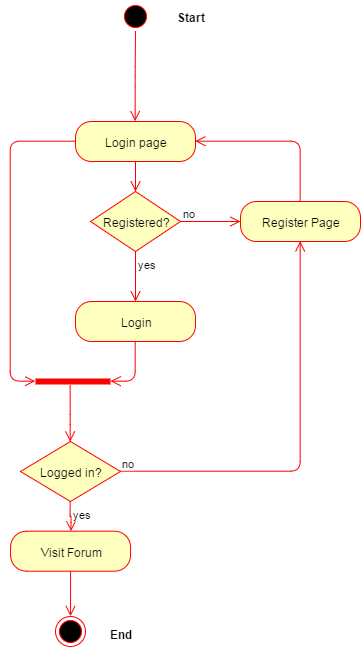

The diagram above was exported from draw.io. Its source (the exported page's mxGraphModel, read from the mxfile embedded in the PNG):
<mxGraphModel dx="382" dy="727" grid="1" gridSize="10" guides="1" tooltips="1" connect="1" arrows="1" fold="1" page="0" pageScale="1" pageWidth="1169" pageHeight="826" background="#ffffff" math="0">
  <root>
    <mxCell id="0" />
    <mxCell id="1" parent="0" />
    <mxCell id="2" value="Login page" style="rounded=1;whiteSpace=wrap;html=1;arcSize=40;fillColor=#ffffc0;strokeColor=#ff0000;" vertex="1" parent="1">
      <mxGeometry x="455" y="870" width="120" height="40" as="geometry" />
    </mxCell>
    <mxCell id="3" value="" style="edgeStyle=orthogonalEdgeStyle;html=1;verticalAlign=bottom;endArrow=open;endSize=8;strokeColor=#ff0000;" edge="1" source="2" target="6" parent="1">
      <mxGeometry x="515.0000000000001" y="910" as="geometry">
        <mxPoint x="515" y="970" as="targetPoint" />
      </mxGeometry>
    </mxCell>
    <mxCell id="4" value="" style="ellipse;html=1;shape=startState;fillColor=#000000;strokeColor=#ff0000;" vertex="1" parent="1">
      <mxGeometry x="500" y="750" width="30" height="30" as="geometry" />
    </mxCell>
    <mxCell id="5" value="" style="edgeStyle=orthogonalEdgeStyle;html=1;verticalAlign=bottom;endArrow=open;endSize=8;strokeColor=#ff0000;entryX=0.5;entryY=0;" edge="1" source="4" target="2" parent="1">
      <mxGeometry x="514.6666666666667" y="780" as="geometry">
        <mxPoint x="515" y="840" as="targetPoint" />
        <Array as="points" />
      </mxGeometry>
    </mxCell>
    <mxCell id="6" value="Registered?" style="rhombus;whiteSpace=wrap;html=1;fillColor=#ffffc0;strokeColor=#ff0000;" vertex="1" parent="1">
      <mxGeometry x="470" y="940" width="90" height="60" as="geometry" />
    </mxCell>
    <mxCell id="7" value="no" style="edgeStyle=orthogonalEdgeStyle;html=1;align=left;verticalAlign=bottom;endArrow=open;endSize=8;strokeColor=#ff0000;" edge="1" source="6" target="9" parent="1">
      <mxGeometry x="560.0000000000001" y="970" as="geometry">
        <mxPoint x="655" y="970" as="targetPoint" />
      </mxGeometry>
    </mxCell>
    <mxCell id="8" value="yes" style="edgeStyle=orthogonalEdgeStyle;html=1;align=left;verticalAlign=top;endArrow=open;endSize=8;strokeColor=#ff0000;" edge="1" source="6" target="11" parent="1">
      <mxGeometry x="515.0000000000001" y="999.9999999999998" as="geometry">
        <mxPoint x="515" y="1050" as="targetPoint" />
      </mxGeometry>
    </mxCell>
    <mxCell id="9" value="Register Page" style="rounded=1;whiteSpace=wrap;html=1;arcSize=40;fillColor=#ffffc0;strokeColor=#ff0000;" vertex="1" parent="1">
      <mxGeometry x="620" y="950" width="120" height="40" as="geometry" />
    </mxCell>
    <mxCell id="10" value="" style="edgeStyle=orthogonalEdgeStyle;html=1;verticalAlign=bottom;endArrow=open;endSize=8;strokeColor=#ff0000;entryX=1;entryY=0.5;" edge="1" source="9" target="2" parent="1">
      <mxGeometry x="574.6666666666667" y="889.6666666666667" as="geometry">
        <mxPoint x="680" y="880" as="targetPoint" />
        <Array as="points">
          <mxPoint x="680" y="890" />
        </Array>
      </mxGeometry>
    </mxCell>
    <mxCell id="11" value="Login" style="rounded=1;whiteSpace=wrap;html=1;arcSize=40;fillColor=#ffffc0;strokeColor=#ff0000;" vertex="1" parent="1">
      <mxGeometry x="455" y="1050" width="120" height="40" as="geometry" />
    </mxCell>
    <mxCell id="12" value="" style="edgeStyle=orthogonalEdgeStyle;html=1;verticalAlign=bottom;endArrow=open;endSize=8;strokeColor=#ff0000;" edge="1" source="11" target="14" parent="1">
      <mxGeometry x="490.0000000000001" y="1090.0000000000002" as="geometry">
        <mxPoint x="515" y="1130" as="targetPoint" />
        <Array as="points">
          <mxPoint x="515" y="1130" />
        </Array>
      </mxGeometry>
    </mxCell>
    <mxCell id="13" value="" style="edgeStyle=orthogonalEdgeStyle;html=1;verticalAlign=bottom;endArrow=open;endSize=8;strokeColor=#ff0000;exitX=0;exitY=0.5;entryX=0;entryY=0.5;entryPerimeter=0;" edge="1" source="2" target="14" parent="1">
      <mxGeometry x="320" y="890" as="geometry">
        <mxPoint x="400" y="1200" as="targetPoint" />
        <mxPoint x="425" y="950" as="sourcePoint" />
        <Array as="points">
          <mxPoint x="390" y="890" />
          <mxPoint x="390" y="1130" />
        </Array>
      </mxGeometry>
    </mxCell>
    <mxCell id="14" value="" style="shape=line;html=1;strokeWidth=6;strokeColor=#ff0000;" vertex="1" parent="1">
      <mxGeometry x="415" y="1125" width="75" height="10" as="geometry" />
    </mxCell>
    <mxCell id="15" value="" style="edgeStyle=orthogonalEdgeStyle;html=1;align=left;verticalAlign=top;endArrow=open;endSize=8;strokeColor=#ff0000;" edge="1" target="16" parent="1">
      <mxGeometry x="450" y="1160" as="geometry">
        <mxPoint x="450" y="1220" as="targetPoint" />
        <mxPoint x="449.66666666666674" y="1133.8333333333335" as="sourcePoint" />
        <Array as="points">
          <mxPoint x="450" y="1173" />
          <mxPoint x="450" y="1173" />
        </Array>
      </mxGeometry>
    </mxCell>
    <mxCell id="16" value="Logged in?" style="rhombus;whiteSpace=wrap;html=1;fillColor=#ffffc0;strokeColor=#ff0000;" vertex="1" parent="1">
      <mxGeometry x="400" y="1190" width="100" height="60" as="geometry" />
    </mxCell>
    <mxCell id="17" value="no" style="edgeStyle=orthogonalEdgeStyle;html=1;align=left;verticalAlign=bottom;endArrow=open;endSize=8;strokeColor=#ff0000;entryX=0.5;entryY=1;" edge="1" source="16" target="9" parent="1">
      <mxGeometry x="499.44444444444446" y="989.6666666666667" as="geometry">
        <mxPoint x="590.0555555555555" y="1219.6944444444446" as="targetPoint" />
        <Array as="points">
          <mxPoint x="680" y="1220" />
        </Array>
      </mxGeometry>
    </mxCell>
    <mxCell id="18" value="yes" style="edgeStyle=orthogonalEdgeStyle;html=1;align=left;verticalAlign=top;endArrow=open;endSize=8;strokeColor=#ff0000;" edge="1" source="16" target="19" parent="1">
      <mxGeometry x="449.66666666666674" y="1249.8000000000004" as="geometry">
        <mxPoint x="450.05555555555554" y="1299.6944444444446" as="targetPoint" />
      </mxGeometry>
    </mxCell>
    <mxCell id="19" value="Visit Forum" style="rounded=1;whiteSpace=wrap;html=1;arcSize=40;fillColor=#ffffc0;strokeColor=#ff0000;" vertex="1" parent="1">
      <mxGeometry x="390.05555555555554" y="1279.6944444444446" width="120" height="40" as="geometry" />
    </mxCell>
    <mxCell id="20" value="" style="edgeStyle=orthogonalEdgeStyle;html=1;verticalAlign=bottom;endArrow=open;endSize=8;strokeColor=#ff0000;" edge="1" source="19" target="21" parent="1">
      <mxGeometry x="450.05555555555554" y="1319.6944444444446" as="geometry">
        <mxPoint x="450.05555555555554" y="1379.6944444444446" as="targetPoint" />
      </mxGeometry>
    </mxCell>
    <mxCell id="21" value="" style="ellipse;html=1;shape=endState;fillColor=#000000;strokeColor=#ff0000;" vertex="1" parent="1">
      <mxGeometry x="435.05555555555554" y="1364.6944444444443" width="30" height="30" as="geometry" />
    </mxCell>
    <mxCell id="22" value="Start" style="text;html=1;align=center;fontStyle=1;verticalAlign=middle;spacingLeft=3;spacingRight=3;strokeColor=none;rotatable=0;points=[[0,0.5],[1,0.5]];portConstraint=eastwest;" vertex="1" parent="1">
      <mxGeometry x="530" y="752" width="80" height="26" as="geometry" />
    </mxCell>
    <mxCell id="23" value="End" style="text;html=1;align=center;fontStyle=1;verticalAlign=middle;spacingLeft=3;spacingRight=3;strokeColor=none;rotatable=0;points=[[0,0.5],[1,0.5]];portConstraint=eastwest;" vertex="1" parent="1">
      <mxGeometry x="460" y="1369" width="80" height="26" as="geometry" />
    </mxCell>
  </root>
</mxGraphModel>